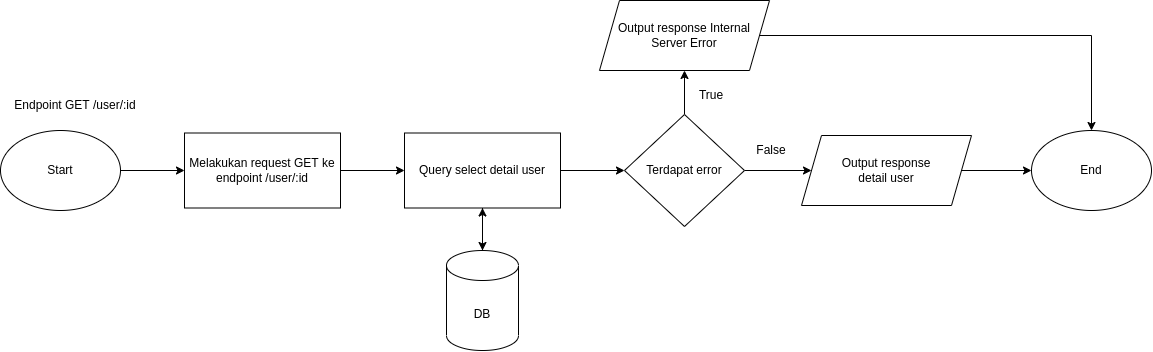

The diagram above was exported from draw.io. Its source (the exported page's mxGraphModel, read from the mxfile embedded in the PNG):
<mxGraphModel dx="2015" dy="725" grid="1" gridSize="10" guides="1" tooltips="1" connect="1" arrows="1" fold="1" page="1" pageScale="1" pageWidth="827" pageHeight="1169" math="0" shadow="0">
  <root>
    <mxCell id="0" />
    <mxCell id="1" parent="0" />
    <mxCell id="WPkOvZd3w8-zO9eD3u6V-48" value="Start" style="ellipse;whiteSpace=wrap;html=1;" vertex="1" parent="1">
      <mxGeometry x="40" y="620" width="120" height="80" as="geometry" />
    </mxCell>
    <mxCell id="WPkOvZd3w8-zO9eD3u6V-49" value="Endpoint GET /user/:id" style="text;html=1;strokeColor=none;fillColor=none;align=center;verticalAlign=middle;whiteSpace=wrap;rounded=0;" vertex="1" parent="1">
      <mxGeometry x="50" y="580" width="130" height="30" as="geometry" />
    </mxCell>
    <mxCell id="WPkOvZd3w8-zO9eD3u6V-50" style="edgeStyle=orthogonalEdgeStyle;rounded=0;orthogonalLoop=1;jettySize=auto;html=1;" edge="1" parent="1" source="WPkOvZd3w8-zO9eD3u6V-48" target="WPkOvZd3w8-zO9eD3u6V-52">
      <mxGeometry relative="1" as="geometry">
        <mxPoint x="369.9999999999998" y="660" as="sourcePoint" />
      </mxGeometry>
    </mxCell>
    <mxCell id="WPkOvZd3w8-zO9eD3u6V-51" style="edgeStyle=orthogonalEdgeStyle;rounded=0;orthogonalLoop=1;jettySize=auto;html=1;" edge="1" parent="1" source="WPkOvZd3w8-zO9eD3u6V-52" target="WPkOvZd3w8-zO9eD3u6V-57">
      <mxGeometry relative="1" as="geometry" />
    </mxCell>
    <mxCell id="WPkOvZd3w8-zO9eD3u6V-52" value="Melakukan request GET ke endpoint /user/:id" style="whiteSpace=wrap;html=1;" vertex="1" parent="1">
      <mxGeometry x="224" y="622.5" width="156" height="75" as="geometry" />
    </mxCell>
    <mxCell id="WPkOvZd3w8-zO9eD3u6V-53" style="edgeStyle=orthogonalEdgeStyle;rounded=0;orthogonalLoop=1;jettySize=auto;html=1;" edge="1" parent="1" source="WPkOvZd3w8-zO9eD3u6V-54" target="WPkOvZd3w8-zO9eD3u6V-57">
      <mxGeometry relative="1" as="geometry" />
    </mxCell>
    <mxCell id="WPkOvZd3w8-zO9eD3u6V-54" value="DB" style="shape=cylinder3;whiteSpace=wrap;html=1;boundedLbl=1;backgroundOutline=1;size=15;" vertex="1" parent="1">
      <mxGeometry x="486" y="740" width="72" height="100" as="geometry" />
    </mxCell>
    <mxCell id="WPkOvZd3w8-zO9eD3u6V-55" style="edgeStyle=orthogonalEdgeStyle;rounded=0;orthogonalLoop=1;jettySize=auto;html=1;" edge="1" parent="1" source="WPkOvZd3w8-zO9eD3u6V-57" target="WPkOvZd3w8-zO9eD3u6V-54">
      <mxGeometry relative="1" as="geometry" />
    </mxCell>
    <mxCell id="WPkOvZd3w8-zO9eD3u6V-56" style="edgeStyle=orthogonalEdgeStyle;rounded=0;orthogonalLoop=1;jettySize=auto;html=1;" edge="1" parent="1" source="WPkOvZd3w8-zO9eD3u6V-57" target="WPkOvZd3w8-zO9eD3u6V-60">
      <mxGeometry relative="1" as="geometry" />
    </mxCell>
    <mxCell id="WPkOvZd3w8-zO9eD3u6V-57" value="Query select detail user" style="whiteSpace=wrap;html=1;" vertex="1" parent="1">
      <mxGeometry x="444" y="622.5" width="156" height="75" as="geometry" />
    </mxCell>
    <mxCell id="WPkOvZd3w8-zO9eD3u6V-58" style="edgeStyle=orthogonalEdgeStyle;rounded=0;orthogonalLoop=1;jettySize=auto;html=1;" edge="1" parent="1" source="WPkOvZd3w8-zO9eD3u6V-60" target="WPkOvZd3w8-zO9eD3u6V-62">
      <mxGeometry relative="1" as="geometry" />
    </mxCell>
    <mxCell id="WPkOvZd3w8-zO9eD3u6V-59" style="edgeStyle=orthogonalEdgeStyle;rounded=0;orthogonalLoop=1;jettySize=auto;html=1;" edge="1" parent="1" source="WPkOvZd3w8-zO9eD3u6V-60" target="WPkOvZd3w8-zO9eD3u6V-64">
      <mxGeometry relative="1" as="geometry" />
    </mxCell>
    <mxCell id="WPkOvZd3w8-zO9eD3u6V-60" value="Terdapat error" style="rhombus;whiteSpace=wrap;html=1;" vertex="1" parent="1">
      <mxGeometry x="664" y="604" width="120" height="112" as="geometry" />
    </mxCell>
    <mxCell id="WPkOvZd3w8-zO9eD3u6V-61" style="edgeStyle=orthogonalEdgeStyle;rounded=0;orthogonalLoop=1;jettySize=auto;html=1;" edge="1" parent="1" source="WPkOvZd3w8-zO9eD3u6V-62" target="WPkOvZd3w8-zO9eD3u6V-67">
      <mxGeometry relative="1" as="geometry" />
    </mxCell>
    <mxCell id="WPkOvZd3w8-zO9eD3u6V-62" value="Output response Internal Server Error" style="shape=parallelogram;perimeter=parallelogramPerimeter;whiteSpace=wrap;html=1;fixedSize=1;" vertex="1" parent="1">
      <mxGeometry x="639" y="490" width="170" height="70" as="geometry" />
    </mxCell>
    <mxCell id="WPkOvZd3w8-zO9eD3u6V-63" style="edgeStyle=orthogonalEdgeStyle;rounded=0;orthogonalLoop=1;jettySize=auto;html=1;" edge="1" parent="1" source="WPkOvZd3w8-zO9eD3u6V-64" target="WPkOvZd3w8-zO9eD3u6V-67">
      <mxGeometry relative="1" as="geometry" />
    </mxCell>
    <mxCell id="WPkOvZd3w8-zO9eD3u6V-64" value="Output response&lt;br&gt;detail user" style="shape=parallelogram;perimeter=parallelogramPerimeter;whiteSpace=wrap;html=1;fixedSize=1;" vertex="1" parent="1">
      <mxGeometry x="841" y="625" width="170" height="70" as="geometry" />
    </mxCell>
    <mxCell id="WPkOvZd3w8-zO9eD3u6V-65" value="True" style="text;html=1;strokeColor=none;fillColor=none;align=center;verticalAlign=middle;whiteSpace=wrap;rounded=0;" vertex="1" parent="1">
      <mxGeometry x="721" y="570" width="60" height="30" as="geometry" />
    </mxCell>
    <mxCell id="WPkOvZd3w8-zO9eD3u6V-66" value="False" style="text;html=1;strokeColor=none;fillColor=none;align=center;verticalAlign=middle;whiteSpace=wrap;rounded=0;" vertex="1" parent="1">
      <mxGeometry x="781" y="625" width="60" height="30" as="geometry" />
    </mxCell>
    <mxCell id="WPkOvZd3w8-zO9eD3u6V-67" value="End" style="ellipse;whiteSpace=wrap;html=1;" vertex="1" parent="1">
      <mxGeometry x="1071" y="620" width="120" height="80" as="geometry" />
    </mxCell>
  </root>
</mxGraphModel>